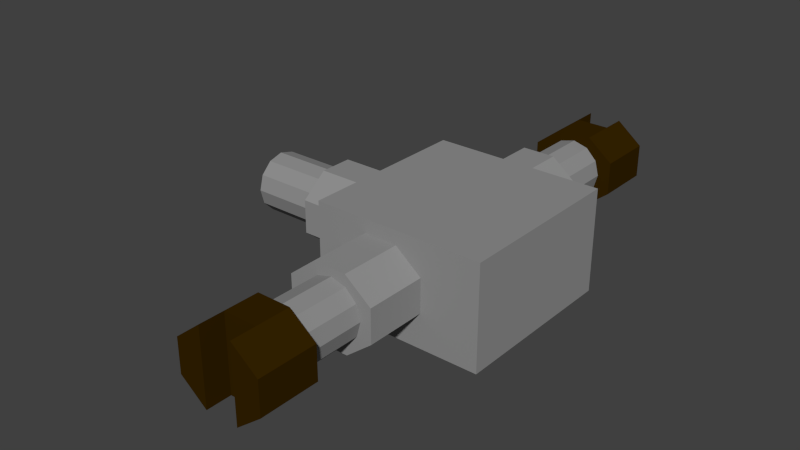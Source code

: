 # Source: gearbox1.blend  (saved by Blender 2.69.0; exported with 4.5.12 LTS)
import bpy
from mathutils import Matrix  # noqa: F401  (used for matrix-valued properties, if any)

bpy.ops.wm.read_factory_settings(use_empty=True)
scene = bpy.context.scene
scene.name = 'Scene'

# ---- collections
col_collection_1 = bpy.data.collections.new('Collection 1'); scene.collection.children.link(col_collection_1)

# ---- materials (node trees are filled in below, after node groups)
mat_material_004 = bpy.data.materials.new('Material.004')
mat_material_004.alpha_threshold = 0.0
mat_material_004.use_transparent_shadow = False
mat_material_004.diffuse_color = (0.03522, 0.01655, 0.0, 1.0)
mat_material_004.specular_color = (1.0, 0.341, 0.04287)
mat_material_004.roughness = 0.5
mat_material_004.specular_intensity = 0.1712
mat_material_004.line_color = (0.0, 0.0, 0.0, 1.0)
mat_material_003 = bpy.data.materials.new('Material.003')
mat_material_003.alpha_threshold = 0.0
mat_material_003.use_transparent_shadow = False
mat_material_003.diffuse_color = (0.281, 0.281, 0.281, 1.0)
mat_material_003.roughness = 0.5
mat_material_003.specular_intensity = 1.0
mat_material_003.line_color = (0.0, 0.0, 0.0, 1.0)
mat_material_006 = bpy.data.materials.new('Material.006')
mat_material_006.alpha_threshold = 0.0
mat_material_006.use_transparent_shadow = False
mat_material_006.diffuse_color = (0.2883, 0.2883, 0.2883, 1.0)
mat_material_006.specular_color = (0.1193, 0.1156, 0.1127)
mat_material_006.roughness = 0.5
mat_material_006.line_color = (0.0, 0.0, 0.0, 1.0)

# ---- material node trees

# ---- world
world_world = bpy.data.worlds.new('World'); scene.world = world_world
world_world.color = (0.05088, 0.05088, 0.05088)
world_world.use_sun_shadow = False
world_world.sun_shadow_jitter_overblur = 0.0
world_world.cycles.sampling_method = 'MANUAL'
world_world.cycles.sample_map_resolution = 256

# ---- meshes
me_cylinder_011 = bpy.data.meshes.new('Cylinder.011')
me_cylinder_011.from_pydata([(0.5102, -0.2254, -0.9238), (0.5102, -0.2254, -0.46), (0.2271, -0.5805, -0.9238), (-0.2271, -0.5805, -0.9238), (-0.5102, -0.2254, -0.9238), (-0.5102, -0.2254, -0.46), (0.5102, 0.2254, -0.9238), (0.5102, 0.2254, -0.46), (0.2271, 0.5805, -0.9238), (-0.2271, 0.5805, -0.9238), (-0.5102, 0.2254, -0.9238), (-0.5102, 0.2254, -0.46), (0.5102, -0.2254, -0.1257), (0.2271, -0.5805, -0.1257), (-0.2271, -0.5805, -0.1257), (-0.5102, -0.2254, -0.1257), (0.5102, 0.2254, -0.1257), (0.2271, 0.5805, -0.1257), (-0.2271, 0.5805, -0.1257), (-0.5102, 0.2254, -0.1257)], [], [(11, 19, 18, 9), (3, 2, 13, 14), (9, 18, 17, 8), (0, 6, 7, 1), (4, 5, 11, 10), (2, 3, 4, 10, 9, 8, 6, 0), (11, 7, 16, 19), (1, 5, 15, 12), (8, 17, 16, 7), (2, 1, 12, 13), (6, 8, 7), (0, 1, 2), (17, 18, 19, 16), (13, 12, 15, 14), (9, 10, 11), (3, 5, 4), (7, 11, 5, 1), (5, 3, 14, 15)])
me_cylinder_011.materials.append(mat_material_004)
me_cylinder_011.use_remesh_preserve_volume = False
me_cylinder_011.use_remesh_preserve_attributes = False
me_cylinder_011.use_mirror_vertex_groups = False
me_cylinder_011.update()
me_cylinder_010 = bpy.data.meshes.new('Cylinder.010')
me_cylinder_010.from_pydata([(0.5102, -0.2254, -0.9238), (0.5102, -0.2254, -0.46), (0.2271, -0.5805, -0.9238), (-0.2271, -0.5805, -0.9238), (-0.5102, -0.2254, -0.9238), (-0.5102, -0.2254, -0.46), (0.5102, 0.2254, -0.9238), (0.5102, 0.2254, -0.46), (0.2271, 0.5805, -0.9238), (-0.2271, 0.5805, -0.9238), (-0.5102, 0.2254, -0.9238), (-0.5102, 0.2254, -0.46), (0.5102, -0.2254, -0.1257), (0.2271, -0.5805, -0.1257), (-0.2271, -0.5805, -0.1257), (-0.5102, -0.2254, -0.1257), (0.5102, 0.2254, -0.1257), (0.2271, 0.5805, -0.1257), (-0.2271, 0.5805, -0.1257), (-0.5102, 0.2254, -0.1257)], [], [(11, 19, 18, 9), (3, 2, 13, 14), (9, 18, 17, 8), (0, 6, 7, 1), (4, 5, 11, 10), (2, 3, 4, 10, 9, 8, 6, 0), (11, 7, 16, 19), (1, 5, 15, 12), (8, 17, 16, 7), (2, 1, 12, 13), (6, 8, 7), (0, 1, 2), (17, 18, 19, 16), (13, 12, 15, 14), (9, 10, 11), (3, 5, 4), (7, 11, 5, 1), (5, 3, 14, 15)])
me_cylinder_010.materials.append(mat_material_004)
me_cylinder_010.use_remesh_preserve_volume = False
me_cylinder_010.use_remesh_preserve_attributes = False
me_cylinder_010.use_mirror_vertex_groups = False
me_cylinder_010.update()
me_cylinder_009 = bpy.data.meshes.new('Cylinder.009')
me_cylinder_009.from_pydata([(-1.504e-07, 1.0, -1.26), (1.987e-07, 1.0, 1.26), (0.5, 0.866, -1.26), (0.5, 0.866, 1.26), (0.866, 0.5, -1.26), (0.866, 0.5, 1.26), (1.0, 9.537e-08, -1.26), (1.0, 9.537e-08, 1.26), (0.866, -0.5, -1.26), (0.866, -0.5, 1.26), (0.5, -0.866, -1.26), (0.5, -0.866, 1.26), (6.066e-10, -1.0, -1.26), (3.497e-07, -1.0, 1.26), (-0.5, -0.866, -1.26), (-0.5, -0.866, 1.26), (-0.866, -0.5, -1.26), (-0.866, -0.5, 1.26), (-1.0, -3.258e-07, -1.26), (-1.0, -3.258e-07, 1.26), (-0.866, 0.5, -1.26), (-0.866, 0.5, 1.26), (-0.5, 0.866, -1.26), (-0.5, 0.866, 1.26)], [], [(0, 1, 3, 2), (2, 3, 5, 4), (4, 5, 7, 6), (6, 7, 9, 8), (8, 9, 11, 10), (10, 11, 13, 12), (12, 13, 15, 14), (14, 15, 17, 16), (16, 17, 19, 18), (18, 19, 21, 20), (3, 1, 23, 21, 19, 17, 15, 13, 11, 9, 7, 5), (22, 23, 1, 0), (20, 21, 23, 22), (0, 2, 4, 6, 8, 10, 12, 14, 16, 18, 20, 22)])
me_cylinder_009.materials.append(mat_material_003)
me_cylinder_009.use_remesh_preserve_volume = False
me_cylinder_009.use_remesh_preserve_attributes = False
me_cylinder_009.use_mirror_vertex_groups = False
me_cylinder_009.update()
me_cylinder_008 = bpy.data.meshes.new('Cylinder.008')
me_cylinder_008.from_pydata([(-1.504e-07, 1.0, -1.26), (1.987e-07, 1.0, 1.26), (0.5, 0.866, -1.26), (0.5, 0.866, 1.26), (0.866, 0.5, -1.26), (0.866, 0.5, 1.26), (1.0, 9.537e-08, -1.26), (1.0, 9.537e-08, 1.26), (0.866, -0.5, -1.26), (0.866, -0.5, 1.26), (0.5, -0.866, -1.26), (0.5, -0.866, 1.26), (6.066e-10, -1.0, -1.26), (3.497e-07, -1.0, 1.26), (-0.5, -0.866, -1.26), (-0.5, -0.866, 1.26), (-0.866, -0.5, -1.26), (-0.866, -0.5, 1.26), (-1.0, -3.258e-07, -1.26), (-1.0, -3.258e-07, 1.26), (-0.866, 0.5, -1.26), (-0.866, 0.5, 1.26), (-0.5, 0.866, -1.26), (-0.5, 0.866, 1.26)], [], [(0, 1, 3, 2), (2, 3, 5, 4), (4, 5, 7, 6), (6, 7, 9, 8), (8, 9, 11, 10), (10, 11, 13, 12), (12, 13, 15, 14), (14, 15, 17, 16), (16, 17, 19, 18), (18, 19, 21, 20), (3, 1, 23, 21, 19, 17, 15, 13, 11, 9, 7, 5), (22, 23, 1, 0), (20, 21, 23, 22), (0, 2, 4, 6, 8, 10, 12, 14, 16, 18, 20, 22)])
me_cylinder_008.materials.append(mat_material_003)
me_cylinder_008.use_remesh_preserve_volume = False
me_cylinder_008.use_remesh_preserve_attributes = False
me_cylinder_008.use_mirror_vertex_groups = False
me_cylinder_008.update()
me_cylinder_007 = bpy.data.meshes.new('Cylinder.007')
me_cylinder_007.from_pydata([(0.5102, -0.2254, -0.9238), (0.2271, -0.5805, -0.9238), (-0.2271, -0.5805, -0.9238), (-0.5102, -0.2254, -0.9238), (0.5102, 0.2254, -0.9238), (0.2271, 0.5805, -0.9238), (-0.2271, 0.5805, -0.9238), (-0.5102, 0.2254, -0.9238), (0.5102, -0.2254, -0.02166), (0.2271, -0.5805, -0.02166), (-0.2271, -0.5805, -0.02166), (-0.5102, -0.2254, -0.02166), (0.5102, 0.2254, -0.02166), (0.2271, 0.5805, -0.02166), (-0.2271, 0.5805, -0.02166), (-0.5102, 0.2254, -0.02166), (0.5102, 2.002, 0.6014), (0.2271, 2.002, 0.2463), (-0.2271, 2.002, 0.2463), (-0.5102, 2.002, 0.6014), (0.5102, 2.002, 1.052), (0.2271, 2.002, 1.407), (-0.2271, 2.002, 1.407), (-0.5102, 2.002, 1.052), (0.5102, 1.1, 0.6014), (0.2271, 1.1, 0.2463), (-0.2271, 1.1, 0.2463), (-0.5102, 1.1, 0.6014), (0.5102, 1.1, 1.052), (0.2271, 1.1, 1.407), (-0.2271, 1.1, 1.407), (-0.5102, 1.1, 1.052), (0.5102, -2.002, 0.6014), (0.2271, -2.002, 0.2463), (-0.2271, -2.002, 0.2463), (-0.5102, -2.002, 0.6014), (0.5102, -2.002, 1.052), (0.2271, -2.002, 1.407), (-0.2271, -2.002, 1.407), (-0.5102, -2.002, 1.052), (0.5102, -1.1, 0.6014), (0.2271, -1.1, 0.2463), (-0.2271, -1.1, 0.2463), (-0.5102, -1.1, 0.6014), (0.5102, -1.1, 1.052), (0.2271, -1.1, 1.407), (-0.2271, -1.1, 1.407), (-0.5102, -1.1, 1.052), (0.6948, -1.171, -0.109), (0.6948, 1.171, -0.109), (0.6948, 1.171, 2.193), (0.6948, -1.171, 2.193), (-0.6948, -1.171, -0.109), (-0.6948, 1.171, -0.109), (-0.6948, 1.171, 2.193), (-0.6948, -1.171, 2.193)], [], [(1, 2, 3, 7, 6, 5, 4, 0), (7, 15, 14, 6), (0, 8, 9, 1), (6, 14, 13, 5), (5, 13, 12, 4), (3, 11, 15, 7), (2, 10, 11, 3), (4, 12, 8, 0), (1, 9, 10, 2), (17, 18, 19, 23, 22, 21, 20, 16), (23, 31, 30, 22), (16, 24, 25, 17), (22, 30, 29, 21), (21, 29, 28, 20), (19, 27, 31, 23), (18, 26, 27, 19), (20, 28, 24, 16), (17, 25, 26, 18), (33, 32, 36, 37, 38, 39, 35, 34), (39, 38, 46, 47), (32, 33, 41, 40), (38, 37, 45, 46), (37, 36, 44, 45), (35, 39, 47, 43), (34, 35, 43, 42), (36, 32, 40, 44), (33, 34, 42, 41), (52, 53, 49, 48), (53, 54, 50, 49), (54, 55, 51, 50), (55, 52, 48, 51), (48, 49, 50, 51), (55, 54, 53, 52)])
me_cylinder_007.materials.append(mat_material_006)
me_cylinder_007.use_remesh_preserve_volume = False
me_cylinder_007.use_remesh_preserve_attributes = False
me_cylinder_007.use_mirror_vertex_groups = False
me_cylinder_007.update()
me_cylinder_005 = bpy.data.meshes.new('Cylinder.005')
me_cylinder_005.from_pydata([(-1.504e-07, 1.0, -1.26), (1.987e-07, 1.0, 1.26), (0.5, 0.866, -1.26), (0.5, 0.866, 1.26), (0.866, 0.5, -1.26), (0.866, 0.5, 1.26), (1.0, 9.537e-08, -1.26), (1.0, 9.537e-08, 1.26), (0.866, -0.5, -1.26), (0.866, -0.5, 1.26), (0.5, -0.866, -1.26), (0.5, -0.866, 1.26), (6.066e-10, -1.0, -1.26), (3.497e-07, -1.0, 1.26), (-0.5, -0.866, -1.26), (-0.5, -0.866, 1.26), (-0.866, -0.5, -1.26), (-0.866, -0.5, 1.26), (-1.0, -3.258e-07, -1.26), (-1.0, -3.258e-07, 1.26), (-0.866, 0.5, -1.26), (-0.866, 0.5, 1.26), (-0.5, 0.866, -1.26), (-0.5, 0.866, 1.26)], [], [(0, 1, 3, 2), (2, 3, 5, 4), (4, 5, 7, 6), (6, 7, 9, 8), (8, 9, 11, 10), (10, 11, 13, 12), (12, 13, 15, 14), (14, 15, 17, 16), (16, 17, 19, 18), (18, 19, 21, 20), (3, 1, 23, 21, 19, 17, 15, 13, 11, 9, 7, 5), (22, 23, 1, 0), (20, 21, 23, 22), (0, 2, 4, 6, 8, 10, 12, 14, 16, 18, 20, 22)])
me_cylinder_005.materials.append(mat_material_003)
me_cylinder_005.use_remesh_preserve_volume = False
me_cylinder_005.use_remesh_preserve_attributes = False
me_cylinder_005.use_mirror_vertex_groups = False
me_cylinder_005.update()

# ---- objects
ob_connector_004 = bpy.data.objects.new('Connector.004', me_cylinder_011)
ob_connector_003 = bpy.data.objects.new('Connector.003', me_cylinder_010)
ob_steel_part_003 = bpy.data.objects.new('Steel_part.003', me_cylinder_009)
ob_steel_part_002 = bpy.data.objects.new('Steel_part.002', me_cylinder_008)
ob_connector_002 = bpy.data.objects.new('Connector.002', me_cylinder_007)
ob_steel_part_001 = bpy.data.objects.new('Steel_part.001', me_cylinder_005)

# ---- transforms, parenting, visibility, modifiers, constraints
ob_connector_004.location = (-0.008801, -0.2853, 0.0)
ob_connector_004.rotation_euler = (1.571, 1.571, 0.0)
ob_connector_004.scale = (0.07574, 0.07574, 0.07574)
ob_connector_004.lineart.crease_threshold = 0.0
ob_connector_003.location = (-0.008801, 0.2853, 0.0)
ob_connector_003.rotation_euler = (-1.571, 1.571, 0.0)
ob_connector_003.scale = (0.07574, 0.07574, 0.07574)
ob_connector_003.lineart.crease_threshold = 0.0
ob_steel_part_003.location = (-0.008802, -0.1848, 7.453e-10)
ob_steel_part_003.rotation_euler = (-1.571, 1.571, 0.0)
ob_steel_part_003.scale = (0.03087, 0.03087, 0.03087)
ob_steel_part_003.lineart.crease_threshold = 0.0
ob_steel_part_002.location = (-0.008802, 0.1848, 7.453e-10)
ob_steel_part_002.rotation_euler = (1.571, 1.571, 0.0)
ob_steel_part_002.scale = (0.03087, 0.03087, 0.03087)
ob_steel_part_002.lineart.crease_threshold = 0.0
ob_connector_002.location = (-0.0734, 0.0, 0.0)
ob_connector_002.rotation_euler = (-0.0, 1.571, 0.0)
ob_connector_002.scale = (0.07574, 0.07574, 0.07574)
ob_connector_002.lineart.crease_threshold = 0.0
ob_steel_part_001.location = (-0.1798, -4.293e-09, 7.453e-10)
ob_steel_part_001.rotation_euler = (-0.0, 1.571, 0.0)
ob_steel_part_001.scale = (0.03087, 0.03087, 0.03087)
ob_steel_part_001.lineart.crease_threshold = 0.0

# ---- collection membership
col_collection_1.objects.link(ob_connector_004)
col_collection_1.objects.link(ob_connector_003)
col_collection_1.objects.link(ob_steel_part_003)
col_collection_1.objects.link(ob_steel_part_002)
col_collection_1.objects.link(ob_connector_002)
col_collection_1.objects.link(ob_steel_part_001)

# ---- scene / render settings (as saved in the file)
scene.frame_start = 1; scene.frame_end = 250; scene.frame_set(1)
scene.render.engine = 'BLENDER_EEVEE_NEXT'
scene.render.image_settings.compression = 90
scene.render.resolution_percentage = 50
scene.render.dither_intensity = 0.0
scene.cycles.use_denoising = False
scene.cycles.samples = 10
scene.cycles.sampling_pattern = 'TABULATED_SOBOL'
scene.cycles.light_sampling_threshold = 0.0
scene.cycles.use_adaptive_sampling = False
scene.cycles.use_light_tree = False
scene.cycles.blur_glossy = 0.0
scene.cycles.volume_bounces = 1
scene.cycles.pixel_filter_type = 'GAUSSIAN'
scene.cycles.sample_clamp_indirect = 0.0
scene.view_settings.view_transform = 'Standard'
bpy.context.view_layer.update()

# ---- added for rendering (the .blend has no active camera and no usable light): camera, sun
cam_auto = bpy.data.cameras.new('AutoCamera')
cam_auto.lens = 50.0
cam_auto.sensor_width = 36.0
cam_auto.clip_end = 1000.0
ob_auto_camera = bpy.data.objects.new('AutoCamera', cam_auto)
scene.collection.objects.link(ob_auto_camera)
ob_auto_camera.location = (0.531111, -0.712922, 0.475281)
ob_auto_camera.rotation_euler = (1.09748, -7.21219e-08, 0.694738)
scene.camera = ob_auto_camera
light_auto_sun = bpy.data.lights.new('AutoSun', 'SUN')
light_auto_sun.energy = 3.0
light_auto_sun.angle = 0.0523599
ob_auto_sun = bpy.data.objects.new('AutoSun', light_auto_sun)
scene.collection.objects.link(ob_auto_sun)
ob_auto_sun.rotation_euler = (0.872665, 0.174533, 0.523599)
bpy.context.view_layer.update()
